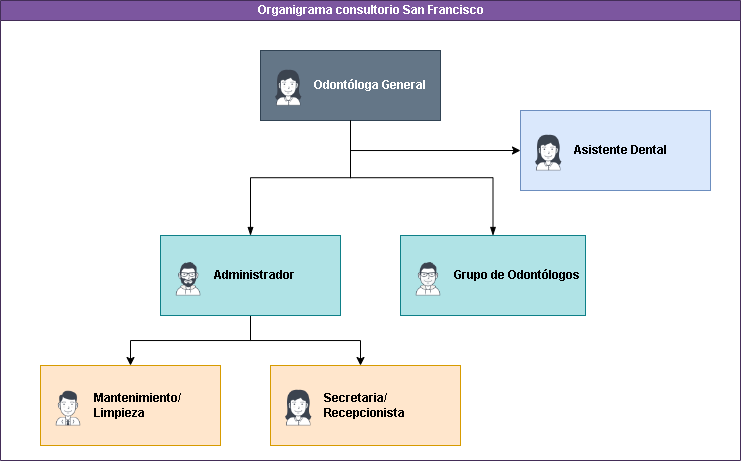

The diagram above was exported from draw.io. Its source (the exported page's mxGraphModel, read from the mxfile embedded in the PNG):
<mxGraphModel dx="1816" dy="549" grid="1" gridSize="10" guides="1" tooltips="1" connect="1" arrows="1" fold="1" page="1" pageScale="1" pageWidth="827" pageHeight="1169" math="0" shadow="0">
  <root>
    <mxCell id="0" />
    <mxCell id="1" parent="0" />
    <mxCell id="dNxyNK7c78bLwvsdeMH5-11" value="Organigrama consultorio San Francisco" style="swimlane;html=1;startSize=20;horizontal=1;containerType=tree;glass=0;fillColor=#7c569f;strokeColor=#432D57;fontColor=#ffffff;" parent="1" vertex="1">
      <mxGeometry x="-280" y="180" width="740" height="460" as="geometry" />
    </mxCell>
    <mxCell id="qJbt26Z7qLg_bmEmKt1V-18" style="edgeStyle=orthogonalEdgeStyle;rounded=0;orthogonalLoop=1;jettySize=auto;html=1;entryX=0;entryY=0.5;entryDx=0;entryDy=0;" parent="dNxyNK7c78bLwvsdeMH5-11" target="qJbt26Z7qLg_bmEmKt1V-17" edge="1">
      <mxGeometry relative="1" as="geometry">
        <mxPoint x="350" y="130" as="sourcePoint" />
        <Array as="points">
          <mxPoint x="350" y="150" />
        </Array>
      </mxGeometry>
    </mxCell>
    <UserObject label="Odontóloga General" name="Tessa Miller" position="CFO" location="Office 1" email="me@example.com" placeholders="1" link="https://www.draw.io" id="dNxyNK7c78bLwvsdeMH5-12">
      <mxCell style="label;image=https://cdn3.iconfinder.com/data/icons/user-avatars-1/512/users-3-128.png;whiteSpace=wrap;html=1;rounded=0;glass=0;treeMoving=1;treeFolding=1;fillColor=#647687;strokeColor=#314354;fontColor=#ffffff;" parent="dNxyNK7c78bLwvsdeMH5-11" vertex="1">
        <mxGeometry x="260" y="50" width="180" height="70" as="geometry" />
      </mxCell>
    </UserObject>
    <mxCell id="dNxyNK7c78bLwvsdeMH5-13" value="" style="endArrow=blockThin;endFill=1;fontSize=11;edgeStyle=elbowEdgeStyle;elbow=vertical;rounded=0;" parent="dNxyNK7c78bLwvsdeMH5-11" source="dNxyNK7c78bLwvsdeMH5-12" target="dNxyNK7c78bLwvsdeMH5-14" edge="1">
      <mxGeometry relative="1" as="geometry" />
    </mxCell>
    <mxCell id="qJbt26Z7qLg_bmEmKt1V-15" style="edgeStyle=orthogonalEdgeStyle;rounded=0;orthogonalLoop=1;jettySize=auto;html=1;entryX=0.5;entryY=0;entryDx=0;entryDy=0;" parent="dNxyNK7c78bLwvsdeMH5-11" source="dNxyNK7c78bLwvsdeMH5-14" target="qJbt26Z7qLg_bmEmKt1V-14" edge="1">
      <mxGeometry relative="1" as="geometry">
        <Array as="points">
          <mxPoint x="250" y="340" />
          <mxPoint x="130" y="340" />
        </Array>
      </mxGeometry>
    </mxCell>
    <mxCell id="qJbt26Z7qLg_bmEmKt1V-16" style="edgeStyle=orthogonalEdgeStyle;rounded=0;orthogonalLoop=1;jettySize=auto;html=1;" parent="dNxyNK7c78bLwvsdeMH5-11" source="dNxyNK7c78bLwvsdeMH5-14" target="qJbt26Z7qLg_bmEmKt1V-4" edge="1">
      <mxGeometry relative="1" as="geometry">
        <Array as="points">
          <mxPoint x="250" y="340" />
          <mxPoint x="360" y="340" />
        </Array>
      </mxGeometry>
    </mxCell>
    <UserObject label="Administrador" name="Edward Morrison" position="Brand Manager" location="Office 2" email="me@example.com" placeholders="1" link="https://www.draw.io" id="dNxyNK7c78bLwvsdeMH5-14">
      <mxCell style="label;image=https://cdn3.iconfinder.com/data/icons/user-avatars-1/512/users-10-3-128.png;whiteSpace=wrap;html=1;rounded=0;glass=0;treeFolding=1;treeMoving=1;fillColor=#b0e3e6;strokeColor=#0e8088;" parent="dNxyNK7c78bLwvsdeMH5-11" vertex="1">
        <mxGeometry x="160" y="235" width="180" height="80" as="geometry" />
      </mxCell>
    </UserObject>
    <mxCell id="dNxyNK7c78bLwvsdeMH5-17" value="" style="endArrow=blockThin;endFill=1;fontSize=11;edgeStyle=elbowEdgeStyle;elbow=vertical;rounded=0;" parent="dNxyNK7c78bLwvsdeMH5-11" source="dNxyNK7c78bLwvsdeMH5-12" target="dNxyNK7c78bLwvsdeMH5-18" edge="1">
      <mxGeometry relative="1" as="geometry" />
    </mxCell>
    <UserObject label="Grupo de Odontólogos" name="Alison Donovan" position="System Admin" location="Office 3" email="me@example.com" placeholders="1" link="https://www.draw.io" id="dNxyNK7c78bLwvsdeMH5-18">
      <mxCell style="label;image=https://cdn3.iconfinder.com/data/icons/user-avatars-1/512/users-2-128.png;whiteSpace=wrap;html=1;rounded=0;glass=0;fillColor=#b0e3e6;strokeColor=#0e8088;" parent="dNxyNK7c78bLwvsdeMH5-11" vertex="1">
        <mxGeometry x="400" y="235" width="185" height="80" as="geometry" />
      </mxCell>
    </UserObject>
    <UserObject label="Secretaria/ Recepcionista" name="Tessa Miller" position="CFO" location="Office 1" email="me@example.com" placeholders="1" link="https://www.draw.io" id="qJbt26Z7qLg_bmEmKt1V-4">
      <mxCell style="label;image=https://cdn3.iconfinder.com/data/icons/user-avatars-1/512/users-3-128.png;whiteSpace=wrap;html=1;rounded=0;glass=0;treeMoving=1;treeFolding=1;fillColor=#ffe6cc;strokeColor=#d79b00;" parent="dNxyNK7c78bLwvsdeMH5-11" vertex="1">
        <mxGeometry x="270" y="365" width="190" height="80" as="geometry" />
      </mxCell>
    </UserObject>
    <UserObject label="Mantenimiento/ Limpieza" name="Evan Valet" position="HR Director" location="Office 4" email="me@example.com" placeholders="1" link="https://www.draw.io" id="qJbt26Z7qLg_bmEmKt1V-14">
      <mxCell style="label;image=https://cdn3.iconfinder.com/data/icons/user-avatars-1/512/users-9-2-128.png;whiteSpace=wrap;html=1;rounded=0;glass=0;treeFolding=1;treeMoving=1;fillColor=#ffe6cc;strokeColor=#d79b00;" parent="dNxyNK7c78bLwvsdeMH5-11" vertex="1">
        <mxGeometry x="40" y="365" width="180" height="80" as="geometry" />
      </mxCell>
    </UserObject>
    <UserObject label="Asistente Dental" name="Tessa Miller" position="CFO" location="Office 1" email="me@example.com" placeholders="1" link="https://www.draw.io" id="qJbt26Z7qLg_bmEmKt1V-17">
      <mxCell style="label;image=https://cdn3.iconfinder.com/data/icons/user-avatars-1/512/users-3-128.png;whiteSpace=wrap;html=1;rounded=0;glass=0;treeMoving=1;treeFolding=1;fillColor=#dae8fc;strokeColor=#6c8ebf;" parent="dNxyNK7c78bLwvsdeMH5-11" vertex="1" collapsed="1">
        <mxGeometry x="520" y="110" width="190" height="80" as="geometry" />
      </mxCell>
    </UserObject>
  </root>
</mxGraphModel>